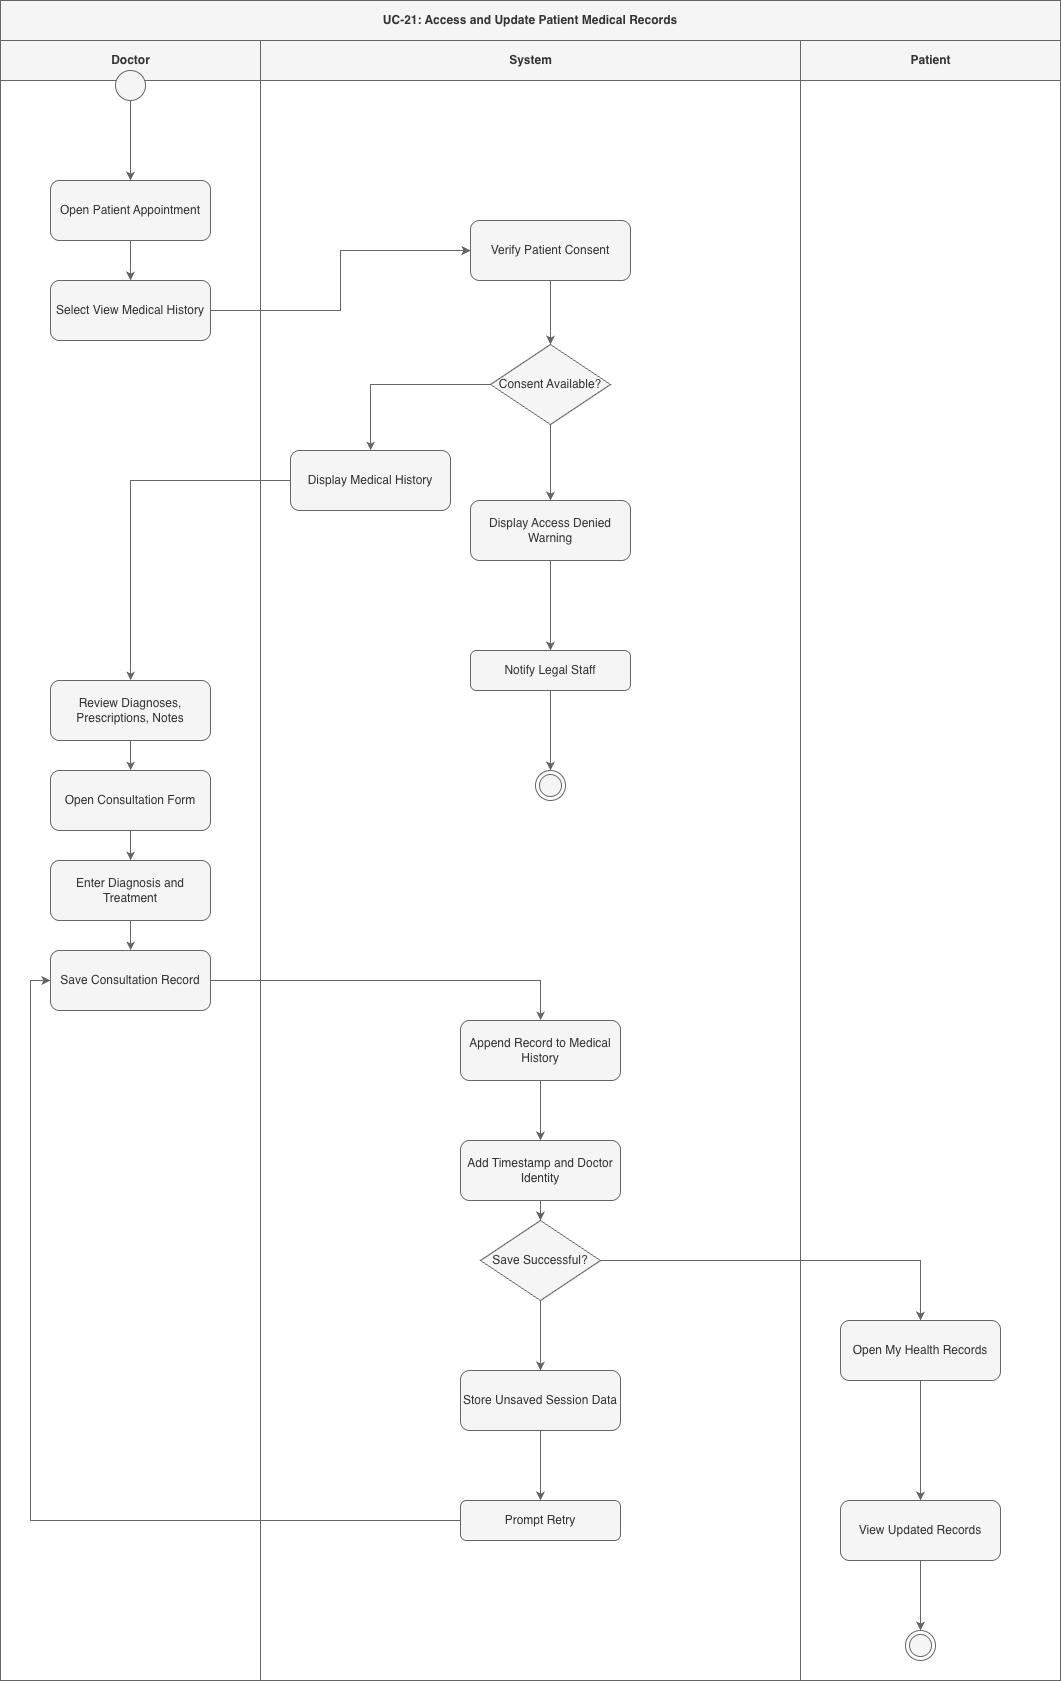

The diagram above was exported from draw.io. Its source (the exported page's mxGraphModel, read from the mxfile embedded in the PNG):
<mxGraphModel dx="2575" dy="1207" grid="1" gridSize="10" guides="1" tooltips="1" connect="1" arrows="1" fold="1" page="1" pageScale="1" pageWidth="827" pageHeight="1169" background="#FFFFFF" math="0" shadow="0">
  <root>
    <mxCell id="0" />
    <mxCell id="1" parent="0" />
    <mxCell id="hPqbvdiHE-4KF-ApRVI0-165" parent="1" style="swimlane;html=1;childLayout=stackLayout;resizeParent=1;resizeParentMax=0;startSize=40;horizontal=1;horizontalStack=1;whiteSpace=wrap;fillColor=#f5f5f5;fontColor=#333333;strokeColor=#666666;" value="UC-21: Access and Update Patient Medical Records" vertex="1">
      <mxGeometry height="1680" width="1060" x="210" y="200" as="geometry" />
    </mxCell>
    <mxCell id="hPqbvdiHE-4KF-ApRVI0-166" parent="hPqbvdiHE-4KF-ApRVI0-165" style="swimlane;html=1;startSize=40;fillColor=#f5f5f5;fontColor=#333333;strokeColor=#666666;" value="Doctor" vertex="1">
      <mxGeometry height="1640" width="260" y="40" as="geometry" />
    </mxCell>
    <mxCell id="hPqbvdiHE-4KF-ApRVI0-167" parent="hPqbvdiHE-4KF-ApRVI0-166" style="ellipse;whiteSpace=wrap;html=1;fillColor=#f5f5f5;fontColor=#333333;strokeColor=#666666;" value="" vertex="1">
      <mxGeometry height="30" width="30" x="115" y="30" as="geometry" />
    </mxCell>
    <mxCell id="hPqbvdiHE-4KF-ApRVI0-168" parent="hPqbvdiHE-4KF-ApRVI0-166" style="rounded=1;whiteSpace=wrap;html=1;fillColor=#f5f5f5;fontColor=#333333;strokeColor=#666666;" value="Open Patient Appointment" vertex="1">
      <mxGeometry height="60" width="160" x="50" y="140" as="geometry" />
    </mxCell>
    <mxCell id="hPqbvdiHE-4KF-ApRVI0-169" parent="hPqbvdiHE-4KF-ApRVI0-166" style="rounded=1;whiteSpace=wrap;html=1;fillColor=#f5f5f5;fontColor=#333333;strokeColor=#666666;" value="Select View Medical History" vertex="1">
      <mxGeometry height="60" width="160" x="50" y="240" as="geometry" />
    </mxCell>
    <mxCell id="hPqbvdiHE-4KF-ApRVI0-170" parent="hPqbvdiHE-4KF-ApRVI0-166" style="rounded=1;whiteSpace=wrap;html=1;fillColor=#f5f5f5;fontColor=#333333;strokeColor=#666666;" value="Review Diagnoses, Prescriptions, Notes" vertex="1">
      <mxGeometry height="60" width="160" x="50" y="640" as="geometry" />
    </mxCell>
    <mxCell id="hPqbvdiHE-4KF-ApRVI0-171" parent="hPqbvdiHE-4KF-ApRVI0-166" style="rounded=1;whiteSpace=wrap;html=1;fillColor=#f5f5f5;fontColor=#333333;strokeColor=#666666;" value="Open Consultation Form" vertex="1">
      <mxGeometry height="60" width="160" x="50" y="730" as="geometry" />
    </mxCell>
    <mxCell id="hPqbvdiHE-4KF-ApRVI0-172" parent="hPqbvdiHE-4KF-ApRVI0-166" style="rounded=1;whiteSpace=wrap;html=1;fillColor=#f5f5f5;fontColor=#333333;strokeColor=#666666;" value="Enter Diagnosis and Treatment" vertex="1">
      <mxGeometry height="60" width="160" x="50" y="820" as="geometry" />
    </mxCell>
    <mxCell id="hPqbvdiHE-4KF-ApRVI0-173" parent="hPqbvdiHE-4KF-ApRVI0-166" style="rounded=1;whiteSpace=wrap;html=1;fillColor=#f5f5f5;fontColor=#333333;strokeColor=#666666;" value="Save Consultation Record" vertex="1">
      <mxGeometry height="60" width="160" x="50" y="910" as="geometry" />
    </mxCell>
    <mxCell id="hPqbvdiHE-4KF-ApRVI0-174" parent="hPqbvdiHE-4KF-ApRVI0-165" style="swimlane;html=1;startSize=40;fillColor=#f5f5f5;fontColor=#333333;strokeColor=#666666;" value="System" vertex="1">
      <mxGeometry height="1640" width="540" x="260" y="40" as="geometry" />
    </mxCell>
    <mxCell id="hPqbvdiHE-4KF-ApRVI0-175" parent="hPqbvdiHE-4KF-ApRVI0-174" style="rounded=1;whiteSpace=wrap;html=1;fillColor=#f5f5f5;fontColor=#333333;strokeColor=#666666;" value="Verify Patient Consent" vertex="1">
      <mxGeometry height="60" width="160" x="210" y="180" as="geometry" />
    </mxCell>
    <mxCell id="hPqbvdiHE-4KF-ApRVI0-176" parent="hPqbvdiHE-4KF-ApRVI0-174" style="rhombus;whiteSpace=wrap;html=1;fillColor=#f5f5f5;fontColor=#333333;strokeColor=#666666;" value="Consent Available?" vertex="1">
      <mxGeometry height="80" width="120" x="230" y="304" as="geometry" />
    </mxCell>
    <mxCell id="hPqbvdiHE-4KF-ApRVI0-177" parent="hPqbvdiHE-4KF-ApRVI0-174" style="rounded=1;whiteSpace=wrap;html=1;fillColor=#f5f5f5;fontColor=#333333;strokeColor=#666666;" value="Display Access Denied Warning" vertex="1">
      <mxGeometry height="60" width="160" x="210" y="460" as="geometry" />
    </mxCell>
    <mxCell id="hPqbvdiHE-4KF-ApRVI0-178" parent="hPqbvdiHE-4KF-ApRVI0-174" style="rounded=1;whiteSpace=wrap;html=1;fillColor=#f5f5f5;fontColor=#333333;strokeColor=#666666;" value="Notify Legal Staff" vertex="1">
      <mxGeometry height="40" width="160" x="210" y="610" as="geometry" />
    </mxCell>
    <mxCell id="hPqbvdiHE-4KF-ApRVI0-179" parent="hPqbvdiHE-4KF-ApRVI0-174" style="ellipse;html=1;shape=endState;fillColor=#f5f5f5;strokeColor=#666666;fontColor=#333333;" value="" vertex="1">
      <mxGeometry height="30" width="30" x="275" y="730" as="geometry" />
    </mxCell>
    <mxCell id="hPqbvdiHE-4KF-ApRVI0-180" parent="hPqbvdiHE-4KF-ApRVI0-174" style="rounded=1;whiteSpace=wrap;html=1;fillColor=#f5f5f5;fontColor=#333333;strokeColor=#666666;" value="Display Medical History" vertex="1">
      <mxGeometry height="60" width="160" x="30" y="410" as="geometry" />
    </mxCell>
    <mxCell id="hPqbvdiHE-4KF-ApRVI0-181" parent="hPqbvdiHE-4KF-ApRVI0-174" style="rounded=1;whiteSpace=wrap;html=1;fillColor=#f5f5f5;fontColor=#333333;strokeColor=#666666;" value="Append Record to Medical History" vertex="1">
      <mxGeometry height="60" width="160" x="200" y="980" as="geometry" />
    </mxCell>
    <mxCell id="hPqbvdiHE-4KF-ApRVI0-182" parent="hPqbvdiHE-4KF-ApRVI0-174" style="rounded=1;whiteSpace=wrap;html=1;fillColor=#f5f5f5;fontColor=#333333;strokeColor=#666666;" value="Add Timestamp and Doctor Identity" vertex="1">
      <mxGeometry height="60" width="160" x="200" y="1100" as="geometry" />
    </mxCell>
    <mxCell id="hPqbvdiHE-4KF-ApRVI0-183" parent="hPqbvdiHE-4KF-ApRVI0-174" style="rhombus;whiteSpace=wrap;html=1;fillColor=#f5f5f5;fontColor=#333333;strokeColor=#666666;" value="Save Successful?" vertex="1">
      <mxGeometry height="80" width="120" x="220" y="1180" as="geometry" />
    </mxCell>
    <mxCell id="hPqbvdiHE-4KF-ApRVI0-184" parent="hPqbvdiHE-4KF-ApRVI0-174" style="rounded=1;whiteSpace=wrap;html=1;fillColor=#f5f5f5;fontColor=#333333;strokeColor=#666666;" value="Store Unsaved Session Data" vertex="1">
      <mxGeometry height="60" width="160" x="200" y="1330" as="geometry" />
    </mxCell>
    <mxCell id="hPqbvdiHE-4KF-ApRVI0-185" parent="hPqbvdiHE-4KF-ApRVI0-174" style="rounded=1;whiteSpace=wrap;html=1;fillColor=#f5f5f5;fontColor=#333333;strokeColor=#666666;" value="Prompt Retry" vertex="1">
      <mxGeometry height="40" width="160" x="200" y="1460" as="geometry" />
    </mxCell>
    <mxCell id="hPqbvdiHE-4KF-ApRVI0-186" parent="hPqbvdiHE-4KF-ApRVI0-165" style="swimlane;html=1;startSize=40;fillColor=#f5f5f5;fontColor=#333333;strokeColor=#666666;" value="Patient" vertex="1">
      <mxGeometry height="1640" width="260" x="800" y="40" as="geometry" />
    </mxCell>
    <mxCell id="hPqbvdiHE-4KF-ApRVI0-211" edge="1" parent="hPqbvdiHE-4KF-ApRVI0-186" source="hPqbvdiHE-4KF-ApRVI0-187" style="edgeStyle=orthogonalEdgeStyle;rounded=0;orthogonalLoop=1;jettySize=auto;html=1;exitX=0.5;exitY=1;exitDx=0;exitDy=0;fillColor=#f5f5f5;strokeColor=#666666;" target="hPqbvdiHE-4KF-ApRVI0-188">
      <mxGeometry relative="1" as="geometry" />
    </mxCell>
    <mxCell id="hPqbvdiHE-4KF-ApRVI0-187" parent="hPqbvdiHE-4KF-ApRVI0-186" style="rounded=1;whiteSpace=wrap;html=1;fillColor=#f5f5f5;fontColor=#333333;strokeColor=#666666;" value="Open My Health Records" vertex="1">
      <mxGeometry height="60" width="160" x="40" y="1280" as="geometry" />
    </mxCell>
    <mxCell id="hPqbvdiHE-4KF-ApRVI0-212" edge="1" parent="hPqbvdiHE-4KF-ApRVI0-186" source="hPqbvdiHE-4KF-ApRVI0-188" style="edgeStyle=orthogonalEdgeStyle;rounded=0;orthogonalLoop=1;jettySize=auto;html=1;exitX=0.5;exitY=1;exitDx=0;exitDy=0;entryX=0.5;entryY=0;entryDx=0;entryDy=0;fillColor=#f5f5f5;strokeColor=#666666;" target="hPqbvdiHE-4KF-ApRVI0-189">
      <mxGeometry relative="1" as="geometry" />
    </mxCell>
    <mxCell id="hPqbvdiHE-4KF-ApRVI0-188" parent="hPqbvdiHE-4KF-ApRVI0-186" style="rounded=1;whiteSpace=wrap;html=1;fillColor=#f5f5f5;fontColor=#333333;strokeColor=#666666;" value="View Updated Records" vertex="1">
      <mxGeometry height="60" width="160" x="40" y="1460" as="geometry" />
    </mxCell>
    <mxCell id="hPqbvdiHE-4KF-ApRVI0-189" parent="hPqbvdiHE-4KF-ApRVI0-186" style="ellipse;html=1;shape=endState;fillColor=#f5f5f5;strokeColor=#666666;fontColor=#333333;" value="" vertex="1">
      <mxGeometry height="30" width="30" x="105" y="1590" as="geometry" />
    </mxCell>
    <mxCell id="hPqbvdiHE-4KF-ApRVI0-210" edge="1" parent="hPqbvdiHE-4KF-ApRVI0-165" source="hPqbvdiHE-4KF-ApRVI0-183" style="edgeStyle=orthogonalEdgeStyle;rounded=0;orthogonalLoop=1;jettySize=auto;html=1;exitX=1;exitY=0.5;exitDx=0;exitDy=0;entryX=0.5;entryY=0;entryDx=0;entryDy=0;fillColor=#f5f5f5;strokeColor=#666666;" target="hPqbvdiHE-4KF-ApRVI0-187">
      <mxGeometry relative="1" as="geometry" />
    </mxCell>
    <mxCell id="hPqbvdiHE-4KF-ApRVI0-214" edge="1" parent="hPqbvdiHE-4KF-ApRVI0-165" source="hPqbvdiHE-4KF-ApRVI0-185" style="edgeStyle=orthogonalEdgeStyle;rounded=0;orthogonalLoop=1;jettySize=auto;html=1;exitX=0;exitY=0.5;exitDx=0;exitDy=0;entryX=0;entryY=0.5;entryDx=0;entryDy=0;fillColor=#f5f5f5;strokeColor=#666666;" target="hPqbvdiHE-4KF-ApRVI0-173">
      <mxGeometry relative="1" as="geometry" />
    </mxCell>
    <mxCell id="hPqbvdiHE-4KF-ApRVI0-191" edge="1" parent="1" source="hPqbvdiHE-4KF-ApRVI0-167" style="edgeStyle=orthogonalEdgeStyle;rounded=0;orthogonalLoop=1;jettySize=auto;html=1;fillColor=#f5f5f5;strokeColor=#666666;" target="hPqbvdiHE-4KF-ApRVI0-168">
      <mxGeometry relative="1" as="geometry" />
    </mxCell>
    <mxCell id="hPqbvdiHE-4KF-ApRVI0-192" edge="1" parent="1" source="hPqbvdiHE-4KF-ApRVI0-168" style="edgeStyle=orthogonalEdgeStyle;rounded=0;orthogonalLoop=1;jettySize=auto;html=1;fillColor=#f5f5f5;strokeColor=#666666;" target="hPqbvdiHE-4KF-ApRVI0-169">
      <mxGeometry relative="1" as="geometry" />
    </mxCell>
    <mxCell id="hPqbvdiHE-4KF-ApRVI0-193" edge="1" parent="1" source="hPqbvdiHE-4KF-ApRVI0-169" style="edgeStyle=orthogonalEdgeStyle;rounded=0;orthogonalLoop=1;jettySize=auto;html=1;fillColor=#f5f5f5;strokeColor=#666666;" target="hPqbvdiHE-4KF-ApRVI0-175">
      <mxGeometry relative="1" as="geometry" />
    </mxCell>
    <mxCell id="hPqbvdiHE-4KF-ApRVI0-194" edge="1" parent="1" source="hPqbvdiHE-4KF-ApRVI0-175" style="edgeStyle=orthogonalEdgeStyle;rounded=0;orthogonalLoop=1;jettySize=auto;html=1;fillColor=#f5f5f5;strokeColor=#666666;" target="hPqbvdiHE-4KF-ApRVI0-176">
      <mxGeometry relative="1" as="geometry" />
    </mxCell>
    <mxCell id="hPqbvdiHE-4KF-ApRVI0-195" edge="1" parent="1" source="hPqbvdiHE-4KF-ApRVI0-176" style="edgeStyle=orthogonalEdgeStyle;rounded=0;orthogonalLoop=1;jettySize=auto;html=1;fillColor=#f5f5f5;strokeColor=#666666;" target="hPqbvdiHE-4KF-ApRVI0-177">
      <mxGeometry relative="1" as="geometry">
        <mxPoint value="10" as="offset" />
      </mxGeometry>
    </mxCell>
    <mxCell id="hPqbvdiHE-4KF-ApRVI0-196" edge="1" parent="1" source="hPqbvdiHE-4KF-ApRVI0-177" style="edgeStyle=orthogonalEdgeStyle;rounded=0;orthogonalLoop=1;jettySize=auto;html=1;fillColor=#f5f5f5;strokeColor=#666666;" target="hPqbvdiHE-4KF-ApRVI0-178">
      <mxGeometry relative="1" as="geometry" />
    </mxCell>
    <mxCell id="hPqbvdiHE-4KF-ApRVI0-197" edge="1" parent="1" source="hPqbvdiHE-4KF-ApRVI0-178" style="edgeStyle=orthogonalEdgeStyle;rounded=0;orthogonalLoop=1;jettySize=auto;html=1;fillColor=#f5f5f5;strokeColor=#666666;" target="hPqbvdiHE-4KF-ApRVI0-179">
      <mxGeometry relative="1" as="geometry" />
    </mxCell>
    <mxCell id="hPqbvdiHE-4KF-ApRVI0-198" edge="1" parent="1" source="hPqbvdiHE-4KF-ApRVI0-176" style="edgeStyle=orthogonalEdgeStyle;rounded=0;orthogonalLoop=1;jettySize=auto;html=1;fillColor=#f5f5f5;strokeColor=#666666;" target="hPqbvdiHE-4KF-ApRVI0-180">
      <mxGeometry relative="1" as="geometry">
        <mxPoint value="10" as="offset" />
      </mxGeometry>
    </mxCell>
    <mxCell id="hPqbvdiHE-4KF-ApRVI0-199" edge="1" parent="1" source="hPqbvdiHE-4KF-ApRVI0-180" style="edgeStyle=orthogonalEdgeStyle;rounded=0;orthogonalLoop=1;jettySize=auto;html=1;fillColor=#f5f5f5;strokeColor=#666666;" target="hPqbvdiHE-4KF-ApRVI0-170">
      <mxGeometry relative="1" as="geometry" />
    </mxCell>
    <mxCell id="hPqbvdiHE-4KF-ApRVI0-200" edge="1" parent="1" source="hPqbvdiHE-4KF-ApRVI0-170" style="edgeStyle=orthogonalEdgeStyle;rounded=0;orthogonalLoop=1;jettySize=auto;html=1;fillColor=#f5f5f5;strokeColor=#666666;" target="hPqbvdiHE-4KF-ApRVI0-171">
      <mxGeometry relative="1" as="geometry" />
    </mxCell>
    <mxCell id="hPqbvdiHE-4KF-ApRVI0-201" edge="1" parent="1" source="hPqbvdiHE-4KF-ApRVI0-171" style="edgeStyle=orthogonalEdgeStyle;rounded=0;orthogonalLoop=1;jettySize=auto;html=1;fillColor=#f5f5f5;strokeColor=#666666;" target="hPqbvdiHE-4KF-ApRVI0-172">
      <mxGeometry relative="1" as="geometry" />
    </mxCell>
    <mxCell id="hPqbvdiHE-4KF-ApRVI0-202" edge="1" parent="1" source="hPqbvdiHE-4KF-ApRVI0-172" style="edgeStyle=orthogonalEdgeStyle;rounded=0;orthogonalLoop=1;jettySize=auto;html=1;fillColor=#f5f5f5;strokeColor=#666666;" target="hPqbvdiHE-4KF-ApRVI0-173">
      <mxGeometry relative="1" as="geometry" />
    </mxCell>
    <mxCell id="hPqbvdiHE-4KF-ApRVI0-203" edge="1" parent="1" source="hPqbvdiHE-4KF-ApRVI0-173" style="edgeStyle=orthogonalEdgeStyle;rounded=0;orthogonalLoop=1;jettySize=auto;html=1;fillColor=#f5f5f5;strokeColor=#666666;" target="hPqbvdiHE-4KF-ApRVI0-181">
      <mxGeometry relative="1" as="geometry" />
    </mxCell>
    <mxCell id="hPqbvdiHE-4KF-ApRVI0-204" edge="1" parent="1" source="hPqbvdiHE-4KF-ApRVI0-181" style="edgeStyle=orthogonalEdgeStyle;rounded=0;orthogonalLoop=1;jettySize=auto;html=1;fillColor=#f5f5f5;strokeColor=#666666;" target="hPqbvdiHE-4KF-ApRVI0-182">
      <mxGeometry relative="1" as="geometry" />
    </mxCell>
    <mxCell id="hPqbvdiHE-4KF-ApRVI0-205" edge="1" parent="1" source="hPqbvdiHE-4KF-ApRVI0-182" style="edgeStyle=orthogonalEdgeStyle;rounded=0;orthogonalLoop=1;jettySize=auto;html=1;fillColor=#f5f5f5;strokeColor=#666666;" target="hPqbvdiHE-4KF-ApRVI0-183">
      <mxGeometry relative="1" as="geometry" />
    </mxCell>
    <mxCell id="hPqbvdiHE-4KF-ApRVI0-206" edge="1" parent="1" source="hPqbvdiHE-4KF-ApRVI0-183" style="edgeStyle=orthogonalEdgeStyle;rounded=0;orthogonalLoop=1;jettySize=auto;html=1;fillColor=#f5f5f5;strokeColor=#666666;" target="hPqbvdiHE-4KF-ApRVI0-184">
      <mxGeometry relative="1" as="geometry">
        <mxPoint value="10" as="offset" />
      </mxGeometry>
    </mxCell>
    <mxCell id="hPqbvdiHE-4KF-ApRVI0-207" edge="1" parent="1" source="hPqbvdiHE-4KF-ApRVI0-184" style="edgeStyle=orthogonalEdgeStyle;rounded=0;orthogonalLoop=1;jettySize=auto;html=1;fillColor=#f5f5f5;strokeColor=#666666;" target="hPqbvdiHE-4KF-ApRVI0-185">
      <mxGeometry relative="1" as="geometry" />
    </mxCell>
  </root>
</mxGraphModel>